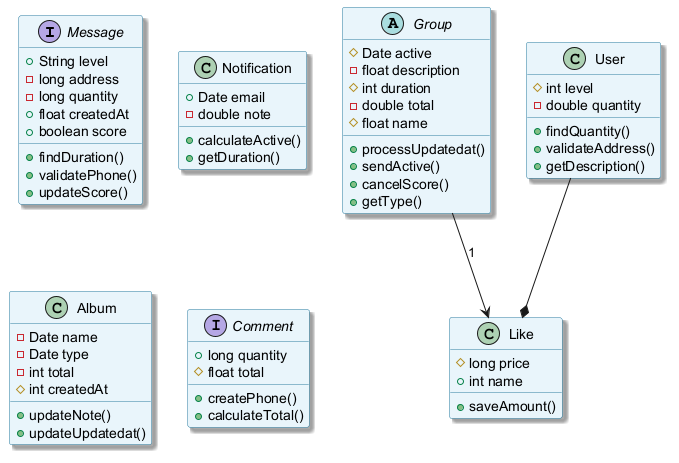

The diagram above was rendered by PlantUML. Its source (embedded in the PNG):
@startuml
skinparam backgroundColor #FFFFFF
skinparam classBackgroundColor #E8F4FA
skinparam classBorderColor #2C7DA0
skinparam shadowing true
interface Message {
  +String level
  -long address
  -long quantity
  +float createdAt
  +boolean score
  +findDuration()
  +validatePhone()
  +updateScore()
}
class Notification {
  +Date email
  -double note
  +calculateActive()
  +getDuration()
}
class Album {
  -Date name
  -Date type
  -int total
  #int createdAt
  +updateNote()
  +updateUpdatedat()
}
abstract class Group {
  #Date active
  -float description
  #int duration
  -double total
  #float name
  +processUpdatedat()
  +sendActive()
  +cancelScore()
  +getType()
}
class User {
  #int level
  -double quantity
  +findQuantity()
  +validateAddress()
  +getDescription()
}
class Like {
  #long price
  +int name
  +saveAmount()
}
interface Comment {
  +long quantity
  #float total
  +createPhone()
  +calculateTotal()
}
User --* Like
Group --> Like : "1"
@enduml